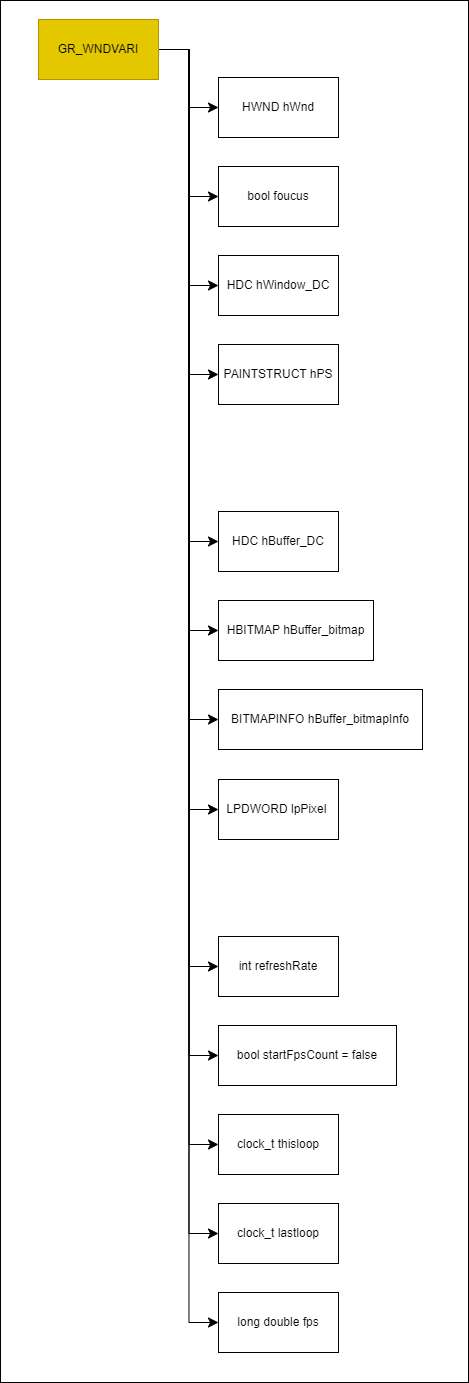

The diagram above was exported from draw.io. Its source (the exported page's mxGraphModel, read from the mxfile embedded in the PNG):
<mxGraphModel dx="1918" dy="2242" grid="1" gridSize="10" guides="1" tooltips="1" connect="1" arrows="1" fold="1" page="0" pageScale="1" pageWidth="827" pageHeight="1169" math="0" shadow="0">
  <root>
    <mxCell id="0" />
    <mxCell id="1" parent="0" />
    <mxCell id="2" value="" style="whiteSpace=wrap;html=1;" vertex="1" parent="1">
      <mxGeometry x="-236" y="-4" width="468" height="1382" as="geometry" />
    </mxCell>
    <mxCell id="3" style="edgeStyle=elbowEdgeStyle;shape=connector;curved=0;rounded=0;elbow=horizontal;html=1;labelBackgroundColor=default;strokeColor=default;fontFamily=Helvetica;fontSize=12;fontColor=default;endArrow=classic;startSize=8;endSize=8;" edge="1" parent="1" source="16" target="17">
      <mxGeometry relative="1" as="geometry" />
    </mxCell>
    <mxCell id="4" style="edgeStyle=elbowEdgeStyle;shape=connector;curved=0;rounded=0;elbow=horizontal;html=1;labelBackgroundColor=default;strokeColor=default;fontFamily=Helvetica;fontSize=12;fontColor=default;endArrow=classic;startSize=8;endSize=8;" edge="1" parent="1" source="16" target="18">
      <mxGeometry relative="1" as="geometry" />
    </mxCell>
    <mxCell id="5" style="edgeStyle=elbowEdgeStyle;shape=connector;curved=0;rounded=0;elbow=horizontal;html=1;entryX=0;entryY=0.5;entryDx=0;entryDy=0;labelBackgroundColor=default;strokeColor=default;fontFamily=Helvetica;fontSize=12;fontColor=default;endArrow=classic;startSize=8;endSize=8;" edge="1" parent="1" source="16" target="19">
      <mxGeometry relative="1" as="geometry" />
    </mxCell>
    <mxCell id="6" style="edgeStyle=elbowEdgeStyle;shape=connector;curved=0;rounded=0;elbow=horizontal;html=1;labelBackgroundColor=default;strokeColor=default;fontFamily=Helvetica;fontSize=12;fontColor=default;endArrow=classic;startSize=8;endSize=8;" edge="1" parent="1" source="16" target="20">
      <mxGeometry relative="1" as="geometry" />
    </mxCell>
    <mxCell id="7" style="edgeStyle=elbowEdgeStyle;shape=connector;curved=0;rounded=0;elbow=horizontal;html=1;labelBackgroundColor=default;strokeColor=default;fontFamily=Helvetica;fontSize=12;fontColor=default;endArrow=classic;startSize=8;endSize=8;" edge="1" parent="1" source="16" target="21">
      <mxGeometry relative="1" as="geometry" />
    </mxCell>
    <mxCell id="8" style="edgeStyle=elbowEdgeStyle;shape=connector;curved=0;rounded=0;elbow=horizontal;html=1;entryX=0;entryY=0.5;entryDx=0;entryDy=0;labelBackgroundColor=default;strokeColor=default;fontFamily=Helvetica;fontSize=12;fontColor=default;endArrow=classic;startSize=8;endSize=8;" edge="1" parent="1" source="16" target="22">
      <mxGeometry relative="1" as="geometry" />
    </mxCell>
    <mxCell id="9" style="edgeStyle=elbowEdgeStyle;shape=connector;curved=0;rounded=0;elbow=horizontal;html=1;labelBackgroundColor=default;strokeColor=default;fontFamily=Helvetica;fontSize=12;fontColor=default;endArrow=classic;startSize=8;endSize=8;" edge="1" parent="1" source="16" target="23">
      <mxGeometry relative="1" as="geometry" />
    </mxCell>
    <mxCell id="10" style="edgeStyle=elbowEdgeStyle;shape=connector;curved=0;rounded=0;elbow=horizontal;html=1;labelBackgroundColor=default;strokeColor=default;fontFamily=Helvetica;fontSize=12;fontColor=default;endArrow=classic;startSize=8;endSize=8;" edge="1" parent="1" source="16" target="24">
      <mxGeometry relative="1" as="geometry" />
    </mxCell>
    <mxCell id="11" style="edgeStyle=elbowEdgeStyle;shape=connector;curved=0;rounded=0;elbow=horizontal;html=1;entryX=0;entryY=0.5;entryDx=0;entryDy=0;labelBackgroundColor=default;strokeColor=default;fontFamily=Helvetica;fontSize=12;fontColor=default;endArrow=classic;startSize=8;endSize=8;" edge="1" parent="1" source="16" target="25">
      <mxGeometry relative="1" as="geometry" />
    </mxCell>
    <mxCell id="12" style="edgeStyle=elbowEdgeStyle;shape=connector;curved=0;rounded=0;elbow=horizontal;html=1;entryX=0;entryY=0.5;entryDx=0;entryDy=0;labelBackgroundColor=default;strokeColor=default;fontFamily=Helvetica;fontSize=12;fontColor=default;endArrow=classic;startSize=8;endSize=8;" edge="1" parent="1" source="16" target="26">
      <mxGeometry relative="1" as="geometry" />
    </mxCell>
    <mxCell id="13" style="edgeStyle=elbowEdgeStyle;shape=connector;curved=0;rounded=0;elbow=horizontal;html=1;entryX=0;entryY=0.5;entryDx=0;entryDy=0;labelBackgroundColor=default;strokeColor=default;fontFamily=Helvetica;fontSize=12;fontColor=default;endArrow=classic;startSize=8;endSize=8;" edge="1" parent="1" source="16" target="27">
      <mxGeometry relative="1" as="geometry" />
    </mxCell>
    <mxCell id="14" style="edgeStyle=elbowEdgeStyle;shape=connector;curved=0;rounded=0;elbow=horizontal;html=1;labelBackgroundColor=default;strokeColor=default;fontFamily=Helvetica;fontSize=12;fontColor=default;endArrow=classic;startSize=8;endSize=8;" edge="1" parent="1" source="16" target="28">
      <mxGeometry relative="1" as="geometry" />
    </mxCell>
    <mxCell id="15" style="edgeStyle=elbowEdgeStyle;shape=connector;curved=0;rounded=0;elbow=horizontal;html=1;labelBackgroundColor=default;strokeColor=default;fontFamily=Helvetica;fontSize=12;fontColor=default;endArrow=classic;startSize=8;endSize=8;" edge="1" parent="1" source="16" target="29">
      <mxGeometry relative="1" as="geometry" />
    </mxCell>
    <mxCell id="16" value="GR_WNDVARI" style="whiteSpace=wrap;html=1;fillColor=#e3c800;fontColor=#000000;strokeColor=#B09500;" vertex="1" parent="1">
      <mxGeometry x="-198" y="15" width="120" height="60" as="geometry" />
    </mxCell>
    <mxCell id="17" value="HWND hWnd" style="whiteSpace=wrap;html=1;" vertex="1" parent="1">
      <mxGeometry x="-18" y="73" width="120" height="60" as="geometry" />
    </mxCell>
    <mxCell id="18" value="bool foucus" style="whiteSpace=wrap;html=1;labelBackgroundColor=default;strokeColor=default;strokeWidth=1;fontFamily=Helvetica;fontSize=12;fontColor=default;fillColor=none;" vertex="1" parent="1">
      <mxGeometry x="-18" y="162" width="120" height="60" as="geometry" />
    </mxCell>
    <mxCell id="19" value="HDC hWindow_DC" style="whiteSpace=wrap;html=1;" vertex="1" parent="1">
      <mxGeometry x="-18" y="251" width="120" height="60" as="geometry" />
    </mxCell>
    <mxCell id="20" value="PAINTSTRUCT hPS" style="whiteSpace=wrap;html=1;" vertex="1" parent="1">
      <mxGeometry x="-18" y="340" width="120" height="60" as="geometry" />
    </mxCell>
    <mxCell id="21" value="HDC hBuffer_DC" style="whiteSpace=wrap;html=1;fontFamily=Helvetica;fontSize=12;fontColor=default;" vertex="1" parent="1">
      <mxGeometry x="-18" y="507" width="120" height="60" as="geometry" />
    </mxCell>
    <mxCell id="22" value="HBITMAP hBuffer_bitmap" style="whiteSpace=wrap;html=1;fontFamily=Helvetica;fontSize=12;fontColor=default;" vertex="1" parent="1">
      <mxGeometry x="-18" y="596" width="155" height="60" as="geometry" />
    </mxCell>
    <mxCell id="23" value="BITMAPINFO hBuffer_bitmapInfo" style="whiteSpace=wrap;html=1;fontFamily=Helvetica;fontSize=12;fontColor=default;" vertex="1" parent="1">
      <mxGeometry x="-18" y="685" width="204" height="60" as="geometry" />
    </mxCell>
    <mxCell id="24" value="int refreshRate" style="whiteSpace=wrap;html=1;fontFamily=Helvetica;fontSize=12;fontColor=default;" vertex="1" parent="1">
      <mxGeometry x="-18" y="932" width="120" height="60" as="geometry" />
    </mxCell>
    <mxCell id="25" value="bool startFpsCount = false" style="whiteSpace=wrap;html=1;fontFamily=Helvetica;fontSize=12;fontColor=default;" vertex="1" parent="1">
      <mxGeometry x="-18" y="1021" width="178" height="60" as="geometry" />
    </mxCell>
    <mxCell id="26" value="clock_t thisloop" style="whiteSpace=wrap;html=1;fontFamily=Helvetica;fontSize=12;fontColor=default;" vertex="1" parent="1">
      <mxGeometry x="-18" y="1110" width="120" height="60" as="geometry" />
    </mxCell>
    <mxCell id="27" value="clock_t lastloop" style="whiteSpace=wrap;html=1;fontFamily=Helvetica;fontSize=12;fontColor=default;" vertex="1" parent="1">
      <mxGeometry x="-18" y="1199" width="120" height="60" as="geometry" />
    </mxCell>
    <mxCell id="28" value="long double fps" style="whiteSpace=wrap;html=1;fontFamily=Helvetica;fontSize=12;fontColor=default;" vertex="1" parent="1">
      <mxGeometry x="-18" y="1288" width="120" height="60" as="geometry" />
    </mxCell>
    <mxCell id="29" value="&lt;div&gt;LPDWORD lpPixel&amp;nbsp;&lt;/div&gt;" style="whiteSpace=wrap;html=1;fontFamily=Helvetica;fontSize=12;fontColor=default;" vertex="1" parent="1">
      <mxGeometry x="-18" y="775" width="120" height="60" as="geometry" />
    </mxCell>
  </root>
</mxGraphModel>